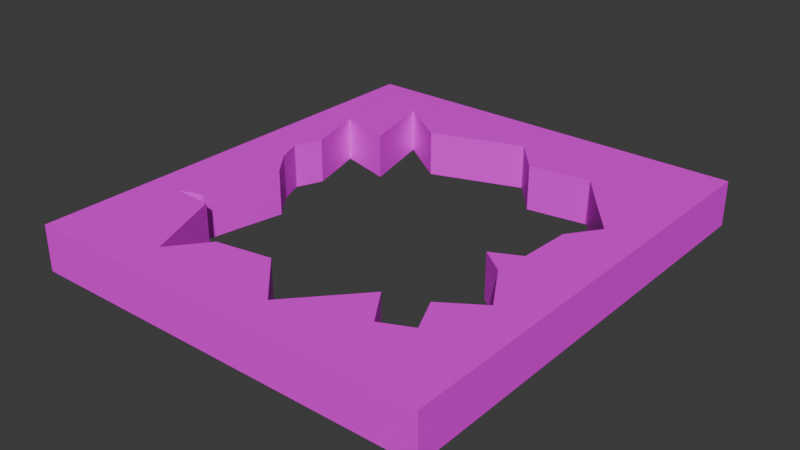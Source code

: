 # Source: Hole_in_Floor_-_floor_texture_1x1.blend  (saved by Blender 5.1.29; exported with 4.5.12 LTS)
import bpy
from mathutils import Matrix  # noqa: F401  (used for matrix-valued properties, if any)

bpy.ops.wm.read_factory_settings(use_empty=True)
scene = bpy.context.scene
scene.name = 'Scene'

# ---- collections
col_collection = bpy.data.collections.new('Collection'); scene.collection.children.link(col_collection)

# ---- images (referenced by path relative to the original .blend; pixels are not part of the script)
import os
ASSET_DIR = os.environ.get("B2B_ASSET_DIR", "")  # directory of the original .blend (textures are referenced by path, not embedded)
HERE = os.path.dirname(os.path.abspath(__file__))  # packed textures are extracted next to this script under _unpacked/

def load_image(name, relpath, width, height, colorspace="sRGB"):
    """Load a texture the original file referenced (path relative to the .blend, or extracted next to this script)."""
    p = next((c for c in (os.path.join(HERE, relpath), os.path.join(ASSET_DIR, relpath)) if relpath and os.path.exists(c)), "")
    if p:
        img = bpy.data.images.load(p, check_existing=True)
        img.name = name
    else:  # same state as the original file: an image datablock whose file is absent (Cycles renders it pink)
        img = bpy.data.images.new(name, width, height)
        img.source = "FILE"
        img.filepath = "//" + (relpath or name)
    img.colorspace_settings.name = colorspace
    return img
img_floor_texture_1x1_png = load_image('floor_texture_1x1.png', 'floor_texture_1x1.png', 1024, 1024, 'sRGB')

# ---- materials (node trees are filled in below, after node groups)
mat_material = bpy.data.materials.new('Material')
mat_material.alpha_threshold = 0.0
mat_material.roughness = 0.5
mat_material.line_color = (0.0, 0.0, 0.0, 1.0)

# ---- material node trees
mat_material.use_nodes = True; mat_material.node_tree.nodes.clear()
_N = mat_material.node_tree.nodes; _L = mat_material.node_tree.links
n0 = _N.new('ShaderNodeOutputMaterial'); n0.name = 'Material Output'; n0.location = (673, 175)
n1 = _N.new('ShaderNodeBsdfPrincipled'); n1.name = 'Principled BSDF'; n1.location = (350, 236)
n2 = _N.new('ShaderNodeTexImage'); n2.name = 'Image Texture'; n2.location = (-14, 205)
n2.image = img_floor_texture_1x1_png
n2.interpolation = 'Closest'
n3 = _N.new('ShaderNodeMapping'); n3.name = 'Mapping'; n3.location = (-194, 165)
n4 = _N.new('ShaderNodeTexCoord'); n4.name = 'Texture Coordinate'; n4.location = (-374, 165)
_L.new(n1.outputs[0], n0.inputs[0])
_L.new(n2.outputs[0], n1.inputs[0])
_L.new(n3.outputs[0], n2.inputs[0])
_L.new(n4.outputs[2], n3.inputs[0])
n0.is_active_output = True

# ---- world
world_world = bpy.data.worlds.new('World'); scene.world = world_world
world_world.use_nodes = True; world_world.node_tree.nodes.clear()
_N = world_world.node_tree.nodes; _L = world_world.node_tree.links
n0 = _N.new('ShaderNodeOutputWorld'); n0.name = 'World Output'; n0.location = (200, 100)
n1 = _N.new('ShaderNodeBackground'); n1.name = 'Background'; n1.location = (-200, 100)
n1.inputs[0].default_value = (0.05088, 0.05088, 0.05088, 1.0)
_L.new(n1.outputs[0], n0.inputs[0])
n0.is_active_output = True
world_world.color = (0.05088, 0.05088, 0.05088)
world_world.sun_shadow_jitter_overblur = 0.0

# ---- meshes
me_cube = bpy.data.meshes.new('Cube')
me_cube.from_pydata([(-0.7775, -0.3786, -5.593), (-0.8054, 0.3276, -5.593), (-0.8574, 0.2091, -5.593), (-0.8085, 0.09888, -5.593), (-0.7015, -0.02366, -5.593), (-0.8942, -0.4136, -5.593), (-0.7013, -0.4219, -5.593), (-0.5421, -0.7718, -5.593), (-0.4013, -0.612, -5.593), (-0.1319, -0.5707, -5.593), (0.08858, -0.7801, -5.593), (0.3702, -0.499, -5.593), (0.4866, -0.6561, -5.593), (0.6335, -0.5955, -5.593), (0.557, -0.4439, -5.593), (0.7468, -0.331, -5.593), (0.6091, -0.1271, -5.593), (0.4869, -0.04456, -5.593), (0.6274, 0.01622, -5.593), (0.6397, 0.2449, -5.593), (0.7468, 0.3799, -5.593), (0.6029, 0.5425, -5.593), (0.4529, 0.7161, -5.593), (0.1529, 0.6775, -5.593), (-0.0002048, 0.8401, -5.593), (-0.4472, 0.6996, -5.593), (-0.7105, 0.8649, -5.593), (-0.6186, 0.5287, -5.593), (-0.8881, 0.5949, -5.593), (-0.8391, 0.4378, -5.593), (-1.064, 1.069, -5.593), (-1.064, -0.9314, -5.593), (0.9355, 1.069, -5.593), (0.9355, -0.9314, -5.593), (0.9355, 1.069, -3.59), (0.9355, -0.9314, -3.59), (-1.064, -0.9314, -3.59), (-1.064, 1.069, -3.59), (-0.8391, 0.4378, -3.59), (-0.8881, 0.5949, -3.59), (-0.6186, 0.5287, -3.59), (-0.7105, 0.8649, -3.59), (-0.4472, 0.6996, -3.59), (-0.0002048, 0.8401, -3.59), (0.1529, 0.6775, -3.59), (0.4529, 0.7161, -3.59), (0.6029, 0.5425, -3.59), (0.7468, 0.3799, -3.59), (0.6397, 0.2449, -3.59), (0.6274, 0.01622, -3.59), (0.4869, -0.04456, -3.59), (0.6091, -0.1271, -3.59), (0.7468, -0.331, -3.59), (0.557, -0.4439, -3.59), (0.6335, -0.5955, -3.59), (0.4866, -0.6561, -3.59), (0.3702, -0.499, -3.59), (0.08858, -0.7801, -3.59), (-0.1319, -0.5707, -3.59), (-0.4013, -0.612, -3.59), (-0.5421, -0.7718, -3.59), (-0.7013, -0.4219, -3.59), (-0.8942, -0.4136, -3.59), (-0.7015, -0.02366, -3.59), (-0.8085, 0.09888, -3.59), (-0.8574, 0.2091, -3.59), (-0.8054, 0.3276, -3.59), (-0.7775, -0.3786, -3.59)], [], [(64, 3, 2, 65), (35, 33, 32, 34), (49, 18, 17, 50), (63, 4, 3, 64), (36, 31, 33, 35), (48, 19, 18, 49), (61, 6, 5, 62), (36, 37, 30, 31), (47, 20, 19, 48), (60, 7, 6, 61), (46, 21, 20, 47), (59, 8, 7, 60), (45, 22, 21, 46), (58, 9, 8, 59), (44, 23, 22, 45), (57, 10, 9, 58), (43, 24, 23, 44), (56, 11, 10, 57), (67, 0, 4, 63), (42, 25, 24, 43), (55, 12, 11, 56), (62, 5, 0, 67), (41, 26, 25, 42), (54, 13, 12, 55), (40, 27, 26, 41), (53, 14, 13, 54), (39, 28, 27, 40), (52, 15, 14, 53), (66, 1, 29, 38), (38, 29, 28, 39), (51, 16, 15, 52), (65, 2, 1, 66), (34, 32, 30, 37), (50, 17, 16, 51), (32, 33, 31, 5, 6, 7, 8, 9, 10, 11, 12, 13, 14, 15, 16, 17, 18, 19, 20), (36, 62, 67, 63, 64, 65, 66, 38, 39, 40, 41, 42, 43, 44, 45, 46, 47, 34, 37), (30, 32, 20, 21, 22, 23, 24, 25, 26, 27, 28, 29, 1, 2, 3, 4, 0, 5, 31), (34, 47, 48, 49, 50, 51, 52, 53, 54, 55, 56, 57, 58, 59, 60, 61, 62, 36, 35)])
_uv = me_cube.uv_layers.new(name='UVMap')
_uv.uv.foreach_set('vector', [0.7263, 0.2591, 0.4937, 0.2577, 0.4949, 0.2359, 0.7252, 0.2555, 0.2766, 0.2457, 0.0001974, 0.0001974, 0.4933, 0.02065, 0.2865, 0.2563, 0.7649, 0.2551, 0.9985, 0.2292, 0.9998, 0.2513, 0.7605, 0.2587, 0.729, 0.263, 0.4945, 0.2876, 0.4937, 0.2577, 0.7263, 0.2591, 0.2702, 0.2554, 0.0001974, 0.6104, 0.0001974, 0.0001974, 0.2766, 0.2457, 0.7641, 0.2482, 0.9883, 0.1772, 0.9985, 0.2292, 0.7649, 0.2551, 0.7322, 0.2762, 0.5507, 0.4345, 0.5192, 0.3873, 0.7288, 0.276, 0.2702, 0.2554, 0.27, 0.2686, 0.4901, 0.4542, 0.0001974, 0.6104, 0.7645, 0.2435, 0.9779, 0.1484, 0.9883, 0.1772, 0.7641, 0.2482, 0.7391, 0.2845, 0.6272, 0.4984, 0.5507, 0.4345, 0.7322, 0.2762, 0.7613, 0.2398, 0.953, 0.1026, 0.9779, 0.1484, 0.7645, 0.2435, 0.7443, 0.2855, 0.6727, 0.5169, 0.6272, 0.4984, 0.7391, 0.2845, 0.7569, 0.2358, 0.9217, 0.06456, 0.953, 0.1026, 0.7613, 0.2398, 0.7503, 0.2853, 0.7358, 0.5282, 0.6727, 0.5169, 0.7443, 0.2855, 0.7502, 0.2339, 0.8602, 0.01843, 0.9217, 0.06456, 0.7569, 0.2358, 0.7566, 0.2884, 0.8058, 0.5225, 0.7358, 0.5282, 0.7503, 0.2853, 0.7448, 0.2314, 0.8172, 0.0001974, 0.8602, 0.01843, 0.7502, 0.2339, 0.7604, 0.2849, 0.913, 0.4594, 0.8058, 0.5225, 0.7566, 0.2884, 0.7307, 0.2748, 0.5116, 0.3709, 0.4945, 0.2876, 0.729, 0.263, 0.7357, 0.2313, 0.6707, 0.0001974, 0.8172, 0.0001974, 0.7448, 0.2314, 0.763, 0.2811, 0.9404, 0.4303, 0.913, 0.4594, 0.7604, 0.2849, 0.7288, 0.276, 0.5192, 0.3873, 0.5116, 0.3709, 0.7307, 0.2748, 0.7315, 0.236, 0.5975, 0.03784, 0.6707, 0.0001974, 0.7357, 0.2313, 0.7651, 0.279, 0.9569, 0.4082, 0.9404, 0.4303, 0.763, 0.2811, 0.7312, 0.2442, 0.5343, 0.1112, 0.5975, 0.03784, 0.7315, 0.236, 0.7645, 0.2752, 0.9753, 0.3749, 0.9569, 0.4082, 0.7651, 0.279, 0.7253, 0.2437, 0.5107, 0.1595, 0.5343, 0.1112, 0.7312, 0.2442, 0.767, 0.2719, 0.9898, 0.3376, 0.9753, 0.3749, 0.7645, 0.2752, 0.7261, 0.2514, 0.4973, 0.2159, 0.5006, 0.1975, 0.7255, 0.248, 0.7255, 0.248, 0.5006, 0.1975, 0.5107, 0.1595, 0.7253, 0.2437, 0.7643, 0.2627, 0.9994, 0.2781, 0.9898, 0.3376, 0.767, 0.2719, 0.7252, 0.2555, 0.4949, 0.2359, 0.4973, 0.2159, 0.7261, 0.2514, 0.2865, 0.2563, 0.4933, 0.02065, 0.4901, 0.4542, 0.27, 0.2686, 0.7605, 0.2587, 0.9998, 0.2513, 0.9994, 0.2781, 0.7643, 0.2627, 0.2273, 0.6108, 0.2273, 0.838, 0.0001974, 0.838, 0.01954, 0.7791, 0.04144, 0.7801, 0.05952, 0.8198, 0.07552, 0.8017, 0.1061, 0.797, 0.1311, 0.8208, 0.1631, 0.7888, 0.1763, 0.8067, 0.193, 0.7998, 0.1843, 0.7826, 0.2059, 0.7698, 0.1903, 0.7466, 0.1764, 0.7372, 0.1923, 0.7303, 0.1937, 0.7044, 0.2059, 0.689, 0.9484, 0.5286, 0.8896, 0.5479, 0.8856, 0.5612, 0.8453, 0.5698, 0.8314, 0.5577, 0.8189, 0.5521, 0.8054, 0.558, 0.7929, 0.5542, 0.7751, 0.5486, 0.7826, 0.5792, 0.7444, 0.5688, 0.7632, 0.5987, 0.7472, 0.6494, 0.7657, 0.6668, 0.7613, 0.7009, 0.781, 0.7179, 0.7995, 0.7343, 0.7213, 0.7557, 0.7213, 0.5286, 0.4937, 0.5286, 0.7209, 0.5286, 0.6994, 0.6068, 0.6831, 0.5883, 0.6661, 0.5686, 0.632, 0.573, 0.6146, 0.5545, 0.5638, 0.5705, 0.5339, 0.5517, 0.5444, 0.5899, 0.5138, 0.5824, 0.5193, 0.6002, 0.5232, 0.6127, 0.5172, 0.6262, 0.5228, 0.6387, 0.535, 0.6526, 0.5263, 0.6929, 0.5131, 0.6969, 0.4937, 0.7557, 0.4549, 0.6108, 0.3766, 0.6322, 0.3613, 0.6444, 0.3353, 0.6458, 0.3284, 0.6618, 0.3191, 0.6479, 0.2959, 0.6323, 0.2831, 0.6538, 0.2659, 0.6451, 0.259, 0.6618, 0.2768, 0.675, 0.2449, 0.707, 0.2687, 0.732, 0.264, 0.7626, 0.2458, 0.7786, 0.2856, 0.7967, 0.2865, 0.8186, 0.2277, 0.838, 0.2277, 0.6108])
me_cube.materials.append(mat_material)
me_cube.use_mirror_vertex_groups = False
me_cube.update()

# ---- objects
ob_cube = bpy.data.objects.new('Cube', me_cube)

# ---- transforms, parenting, visibility, modifiers, constraints
ob_cube.location = (0.0, 0.0, 1.293)
ob_cube.scale = (1.8, 2.0, 0.2)
ob_cube.lock_rotations_4d = False
ob_cube.empty_display_type = 'ARROWS'
ob_cube.lineart.crease_threshold = 0.0

# ---- collection membership
col_collection.objects.link(ob_cube)

# ---- scene / render settings (as saved in the file)
scene.frame_start = 1; scene.frame_end = 250; scene.frame_set(33)
scene.render.engine = 'BLENDER_EEVEE_NEXT'
scene.render.bake_bias = 0.0
scene.render.bake_samples = 0
scene.cycles.sampling_pattern = 'TABULATED_SOBOL'
scene.eevee.use_volume_custom_range = False
bpy.context.view_layer.update()

# ---- added for rendering (the .blend has no active camera and no usable light): camera, sun
cam_auto = bpy.data.cameras.new('AutoCamera')
cam_auto.lens = 50.0
cam_auto.sensor_width = 36.0
cam_auto.clip_end = 1000.0
ob_auto_camera = bpy.data.objects.new('AutoCamera', cam_auto)
scene.collection.objects.link(ob_auto_camera)
ob_auto_camera.location = (4.87673, -5.85425, 4.36843)
ob_auto_camera.rotation_euler = (1.09748, -7.21219e-08, 0.694738)
scene.camera = ob_auto_camera
light_auto_sun = bpy.data.lights.new('AutoSun', 'SUN')
light_auto_sun.energy = 3.0
light_auto_sun.angle = 0.0523599
ob_auto_sun = bpy.data.objects.new('AutoSun', light_auto_sun)
scene.collection.objects.link(ob_auto_sun)
ob_auto_sun.rotation_euler = (0.872665, 0.174533, 0.523599)
bpy.context.view_layer.update()
